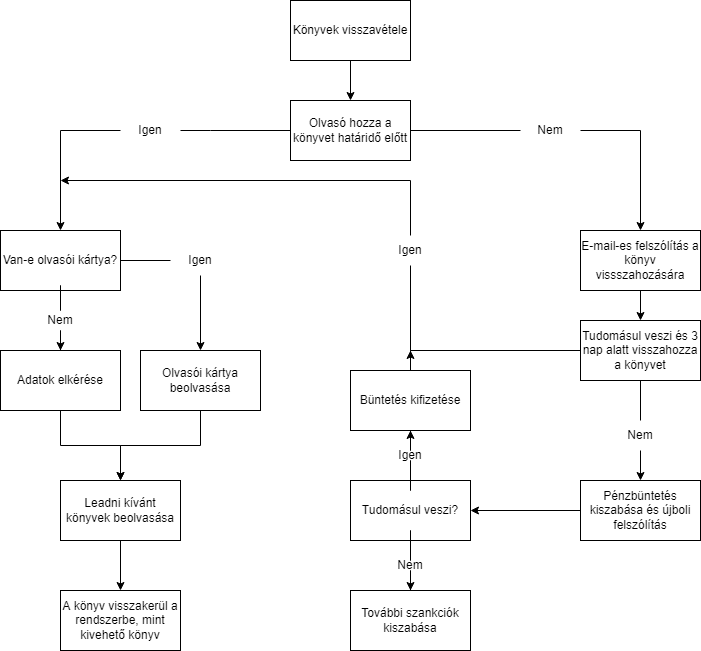

The diagram above was exported from draw.io. Its source (the exported page's mxGraphModel, read from the mxfile embedded in the PNG):
<mxGraphModel dx="868" dy="482" grid="1" gridSize="10" guides="1" tooltips="1" connect="1" arrows="1" fold="1" page="1" pageScale="1" pageWidth="827" pageHeight="1169" math="0" shadow="0">
  <root>
    <mxCell id="0" />
    <mxCell id="1" parent="0" />
    <mxCell id="kMUw9wBYnJ7Ov8xarN2a-6" style="edgeStyle=orthogonalEdgeStyle;rounded=0;orthogonalLoop=1;jettySize=auto;html=1;entryX=0.5;entryY=0;entryDx=0;entryDy=0;" parent="1" source="kMUw9wBYnJ7Ov8xarN2a-1" target="kMUw9wBYnJ7Ov8xarN2a-2" edge="1">
      <mxGeometry relative="1" as="geometry" />
    </mxCell>
    <mxCell id="kMUw9wBYnJ7Ov8xarN2a-1" value="Könyvek visszavétele&lt;br&gt;" style="rounded=0;whiteSpace=wrap;html=1;" parent="1" vertex="1">
      <mxGeometry x="340" y="10" width="120" height="60" as="geometry" />
    </mxCell>
    <mxCell id="kMUw9wBYnJ7Ov8xarN2a-5" value="" style="edgeStyle=orthogonalEdgeStyle;rounded=0;orthogonalLoop=1;jettySize=auto;html=1;startArrow=none;" parent="1" source="kMUw9wBYnJ7Ov8xarN2a-23" target="kMUw9wBYnJ7Ov8xarN2a-4" edge="1">
      <mxGeometry relative="1" as="geometry">
        <Array as="points">
          <mxPoint x="110" y="140" />
        </Array>
      </mxGeometry>
    </mxCell>
    <mxCell id="kMUw9wBYnJ7Ov8xarN2a-26" value="" style="edgeStyle=orthogonalEdgeStyle;rounded=0;orthogonalLoop=1;jettySize=auto;html=1;startArrow=none;" parent="1" source="kMUw9wBYnJ7Ov8xarN2a-27" target="kMUw9wBYnJ7Ov8xarN2a-25" edge="1">
      <mxGeometry relative="1" as="geometry">
        <Array as="points">
          <mxPoint x="690" y="140" />
        </Array>
      </mxGeometry>
    </mxCell>
    <mxCell id="kMUw9wBYnJ7Ov8xarN2a-2" value="Olvasó hozza a könyvet határidő előtt" style="rounded=0;whiteSpace=wrap;html=1;" parent="1" vertex="1">
      <mxGeometry x="340" y="110" width="120" height="60" as="geometry" />
    </mxCell>
    <mxCell id="kMUw9wBYnJ7Ov8xarN2a-10" value="" style="edgeStyle=orthogonalEdgeStyle;rounded=0;orthogonalLoop=1;jettySize=auto;html=1;startArrow=none;" parent="1" source="kMUw9wBYnJ7Ov8xarN2a-11" target="kMUw9wBYnJ7Ov8xarN2a-9" edge="1">
      <mxGeometry relative="1" as="geometry" />
    </mxCell>
    <mxCell id="kMUw9wBYnJ7Ov8xarN2a-14" value="" style="edgeStyle=orthogonalEdgeStyle;rounded=0;orthogonalLoop=1;jettySize=auto;html=1;startArrow=none;" parent="1" source="kMUw9wBYnJ7Ov8xarN2a-15" target="kMUw9wBYnJ7Ov8xarN2a-13" edge="1">
      <mxGeometry relative="1" as="geometry" />
    </mxCell>
    <mxCell id="kMUw9wBYnJ7Ov8xarN2a-4" value="Van-e olvasói kártya?" style="whiteSpace=wrap;html=1;rounded=0;" parent="1" vertex="1">
      <mxGeometry x="50" y="240" width="120" height="60" as="geometry" />
    </mxCell>
    <mxCell id="kMUw9wBYnJ7Ov8xarN2a-18" value="" style="edgeStyle=orthogonalEdgeStyle;rounded=0;orthogonalLoop=1;jettySize=auto;html=1;" parent="1" source="kMUw9wBYnJ7Ov8xarN2a-9" target="kMUw9wBYnJ7Ov8xarN2a-17" edge="1">
      <mxGeometry relative="1" as="geometry" />
    </mxCell>
    <mxCell id="kMUw9wBYnJ7Ov8xarN2a-9" value="Olvasói kártya beolvasása" style="whiteSpace=wrap;html=1;rounded=0;" parent="1" vertex="1">
      <mxGeometry x="190" y="360" width="120" height="60" as="geometry" />
    </mxCell>
    <mxCell id="kMUw9wBYnJ7Ov8xarN2a-11" value="Igen" style="text;html=1;strokeColor=none;fillColor=none;align=center;verticalAlign=middle;whiteSpace=wrap;rounded=0;" parent="1" vertex="1">
      <mxGeometry x="220" y="255" width="60" height="30" as="geometry" />
    </mxCell>
    <mxCell id="kMUw9wBYnJ7Ov8xarN2a-12" value="" style="edgeStyle=orthogonalEdgeStyle;rounded=0;orthogonalLoop=1;jettySize=auto;html=1;endArrow=none;" parent="1" source="kMUw9wBYnJ7Ov8xarN2a-4" target="kMUw9wBYnJ7Ov8xarN2a-11" edge="1">
      <mxGeometry relative="1" as="geometry">
        <mxPoint x="170" y="270" as="sourcePoint" />
        <mxPoint x="290" y="220" as="targetPoint" />
        <Array as="points">
          <mxPoint x="240" y="270" />
          <mxPoint x="240" y="270" />
        </Array>
      </mxGeometry>
    </mxCell>
    <mxCell id="kMUw9wBYnJ7Ov8xarN2a-22" style="edgeStyle=orthogonalEdgeStyle;rounded=0;orthogonalLoop=1;jettySize=auto;html=1;entryX=0.5;entryY=0;entryDx=0;entryDy=0;" parent="1" source="kMUw9wBYnJ7Ov8xarN2a-13" target="kMUw9wBYnJ7Ov8xarN2a-17" edge="1">
      <mxGeometry relative="1" as="geometry" />
    </mxCell>
    <mxCell id="kMUw9wBYnJ7Ov8xarN2a-13" value="Adatok elkérése" style="whiteSpace=wrap;html=1;rounded=0;" parent="1" vertex="1">
      <mxGeometry x="50" y="360" width="120" height="60" as="geometry" />
    </mxCell>
    <mxCell id="kMUw9wBYnJ7Ov8xarN2a-15" value="Nem" style="text;html=1;strokeColor=none;fillColor=none;align=center;verticalAlign=middle;whiteSpace=wrap;rounded=0;" parent="1" vertex="1">
      <mxGeometry x="80" y="315" width="60" height="30" as="geometry" />
    </mxCell>
    <mxCell id="kMUw9wBYnJ7Ov8xarN2a-16" value="" style="edgeStyle=orthogonalEdgeStyle;rounded=0;orthogonalLoop=1;jettySize=auto;html=1;endArrow=none;" parent="1" source="kMUw9wBYnJ7Ov8xarN2a-4" target="kMUw9wBYnJ7Ov8xarN2a-15" edge="1">
      <mxGeometry relative="1" as="geometry">
        <mxPoint x="110" y="300" as="sourcePoint" />
        <mxPoint x="110" y="380" as="targetPoint" />
      </mxGeometry>
    </mxCell>
    <mxCell id="kMUw9wBYnJ7Ov8xarN2a-20" value="" style="edgeStyle=orthogonalEdgeStyle;rounded=0;orthogonalLoop=1;jettySize=auto;html=1;" parent="1" source="kMUw9wBYnJ7Ov8xarN2a-17" target="kMUw9wBYnJ7Ov8xarN2a-19" edge="1">
      <mxGeometry relative="1" as="geometry" />
    </mxCell>
    <mxCell id="kMUw9wBYnJ7Ov8xarN2a-17" value="Leadni kívánt könyvek beolvasása" style="whiteSpace=wrap;html=1;rounded=0;" parent="1" vertex="1">
      <mxGeometry x="110" y="490" width="120" height="60" as="geometry" />
    </mxCell>
    <mxCell id="kMUw9wBYnJ7Ov8xarN2a-19" value="A könyv visszakerül a rendszerbe, mint kivehető könyv" style="whiteSpace=wrap;html=1;rounded=0;" parent="1" vertex="1">
      <mxGeometry x="110" y="600" width="120" height="60" as="geometry" />
    </mxCell>
    <mxCell id="kMUw9wBYnJ7Ov8xarN2a-23" value="Igen" style="text;html=1;strokeColor=none;fillColor=none;align=center;verticalAlign=middle;whiteSpace=wrap;rounded=0;" parent="1" vertex="1">
      <mxGeometry x="170" y="125" width="60" height="30" as="geometry" />
    </mxCell>
    <mxCell id="kMUw9wBYnJ7Ov8xarN2a-24" value="" style="edgeStyle=orthogonalEdgeStyle;rounded=0;orthogonalLoop=1;jettySize=auto;html=1;endArrow=none;" parent="1" source="kMUw9wBYnJ7Ov8xarN2a-2" target="kMUw9wBYnJ7Ov8xarN2a-23" edge="1">
      <mxGeometry relative="1" as="geometry">
        <mxPoint x="340" y="140" as="sourcePoint" />
        <mxPoint x="110" y="240" as="targetPoint" />
        <Array as="points">
          <mxPoint x="260" y="140" />
          <mxPoint x="260" y="140" />
        </Array>
      </mxGeometry>
    </mxCell>
    <mxCell id="kMUw9wBYnJ7Ov8xarN2a-30" value="" style="edgeStyle=orthogonalEdgeStyle;rounded=0;orthogonalLoop=1;jettySize=auto;html=1;" parent="1" source="kMUw9wBYnJ7Ov8xarN2a-25" target="kMUw9wBYnJ7Ov8xarN2a-29" edge="1">
      <mxGeometry relative="1" as="geometry" />
    </mxCell>
    <mxCell id="kMUw9wBYnJ7Ov8xarN2a-25" value="E-mail-es felszólítás a könyv vissszahozására" style="rounded=0;whiteSpace=wrap;html=1;" parent="1" vertex="1">
      <mxGeometry x="630" y="240" width="120" height="60" as="geometry" />
    </mxCell>
    <mxCell id="kMUw9wBYnJ7Ov8xarN2a-27" value="Nem" style="text;html=1;strokeColor=none;fillColor=none;align=center;verticalAlign=middle;whiteSpace=wrap;rounded=0;" parent="1" vertex="1">
      <mxGeometry x="570" y="125" width="60" height="30" as="geometry" />
    </mxCell>
    <mxCell id="kMUw9wBYnJ7Ov8xarN2a-28" value="" style="edgeStyle=orthogonalEdgeStyle;rounded=0;orthogonalLoop=1;jettySize=auto;html=1;endArrow=none;" parent="1" source="kMUw9wBYnJ7Ov8xarN2a-2" target="kMUw9wBYnJ7Ov8xarN2a-27" edge="1">
      <mxGeometry relative="1" as="geometry">
        <mxPoint x="460" y="140" as="sourcePoint" />
        <mxPoint x="720" y="240" as="targetPoint" />
      </mxGeometry>
    </mxCell>
    <mxCell id="kMUw9wBYnJ7Ov8xarN2a-44" value="" style="edgeStyle=orthogonalEdgeStyle;rounded=0;orthogonalLoop=1;jettySize=auto;html=1;startArrow=none;" parent="1" source="kMUw9wBYnJ7Ov8xarN2a-45" target="kMUw9wBYnJ7Ov8xarN2a-43" edge="1">
      <mxGeometry relative="1" as="geometry" />
    </mxCell>
    <mxCell id="K0Nro4eEh6Q7LydADSvs-5" style="edgeStyle=orthogonalEdgeStyle;rounded=0;orthogonalLoop=1;jettySize=auto;html=1;startArrow=none;" edge="1" parent="1" source="K0Nro4eEh6Q7LydADSvs-7">
      <mxGeometry relative="1" as="geometry">
        <mxPoint x="110" y="190" as="targetPoint" />
        <Array as="points">
          <mxPoint x="460" y="190" />
        </Array>
      </mxGeometry>
    </mxCell>
    <mxCell id="kMUw9wBYnJ7Ov8xarN2a-29" value="Tudomásul veszi és 3 nap alatt visszahozza a könyvet" style="rounded=0;whiteSpace=wrap;html=1;" parent="1" vertex="1">
      <mxGeometry x="630" y="330" width="120" height="60" as="geometry" />
    </mxCell>
    <mxCell id="kMUw9wBYnJ7Ov8xarN2a-49" value="" style="edgeStyle=orthogonalEdgeStyle;rounded=0;orthogonalLoop=1;jettySize=auto;html=1;" parent="1" source="kMUw9wBYnJ7Ov8xarN2a-43" target="kMUw9wBYnJ7Ov8xarN2a-48" edge="1">
      <mxGeometry relative="1" as="geometry" />
    </mxCell>
    <mxCell id="kMUw9wBYnJ7Ov8xarN2a-43" value="Pénzbüntetés kiszabása és újboli felszólítás" style="rounded=0;whiteSpace=wrap;html=1;" parent="1" vertex="1">
      <mxGeometry x="630" y="490" width="120" height="60" as="geometry" />
    </mxCell>
    <mxCell id="kMUw9wBYnJ7Ov8xarN2a-45" value="Nem" style="text;html=1;strokeColor=none;fillColor=none;align=center;verticalAlign=middle;whiteSpace=wrap;rounded=0;" parent="1" vertex="1">
      <mxGeometry x="660" y="430" width="60" height="30" as="geometry" />
    </mxCell>
    <mxCell id="kMUw9wBYnJ7Ov8xarN2a-46" value="" style="edgeStyle=orthogonalEdgeStyle;rounded=0;orthogonalLoop=1;jettySize=auto;html=1;endArrow=none;" parent="1" source="kMUw9wBYnJ7Ov8xarN2a-29" target="kMUw9wBYnJ7Ov8xarN2a-45" edge="1">
      <mxGeometry relative="1" as="geometry">
        <mxPoint x="690" y="420" as="sourcePoint" />
        <mxPoint x="690" y="500" as="targetPoint" />
      </mxGeometry>
    </mxCell>
    <mxCell id="K0Nro4eEh6Q7LydADSvs-13" value="" style="edgeStyle=orthogonalEdgeStyle;rounded=0;orthogonalLoop=1;jettySize=auto;html=1;startArrow=none;" edge="1" parent="1" source="K0Nro4eEh6Q7LydADSvs-14" target="K0Nro4eEh6Q7LydADSvs-12">
      <mxGeometry relative="1" as="geometry" />
    </mxCell>
    <mxCell id="K0Nro4eEh6Q7LydADSvs-16" style="edgeStyle=orthogonalEdgeStyle;rounded=0;orthogonalLoop=1;jettySize=auto;html=1;entryX=0.5;entryY=1;entryDx=0;entryDy=0;startArrow=none;" edge="1" parent="1" source="K0Nro4eEh6Q7LydADSvs-9" target="K0Nro4eEh6Q7LydADSvs-1">
      <mxGeometry relative="1" as="geometry" />
    </mxCell>
    <mxCell id="kMUw9wBYnJ7Ov8xarN2a-48" value="Tudomásul veszi?" style="rounded=0;whiteSpace=wrap;html=1;" parent="1" vertex="1">
      <mxGeometry x="400" y="490" width="120" height="60" as="geometry" />
    </mxCell>
    <mxCell id="K0Nro4eEh6Q7LydADSvs-6" style="edgeStyle=orthogonalEdgeStyle;rounded=0;orthogonalLoop=1;jettySize=auto;html=1;" edge="1" parent="1" source="K0Nro4eEh6Q7LydADSvs-1">
      <mxGeometry relative="1" as="geometry">
        <mxPoint x="460" y="360" as="targetPoint" />
      </mxGeometry>
    </mxCell>
    <mxCell id="K0Nro4eEh6Q7LydADSvs-1" value="Büntetés kifizetése" style="rounded=0;whiteSpace=wrap;html=1;" vertex="1" parent="1">
      <mxGeometry x="400" y="380" width="120" height="60" as="geometry" />
    </mxCell>
    <mxCell id="K0Nro4eEh6Q7LydADSvs-7" value="Igen" style="text;html=1;strokeColor=none;fillColor=none;align=center;verticalAlign=middle;whiteSpace=wrap;rounded=0;" vertex="1" parent="1">
      <mxGeometry x="430" y="245" width="60" height="30" as="geometry" />
    </mxCell>
    <mxCell id="K0Nro4eEh6Q7LydADSvs-8" value="" style="edgeStyle=orthogonalEdgeStyle;rounded=0;orthogonalLoop=1;jettySize=auto;html=1;endArrow=none;" edge="1" parent="1" source="kMUw9wBYnJ7Ov8xarN2a-29" target="K0Nro4eEh6Q7LydADSvs-7">
      <mxGeometry relative="1" as="geometry">
        <mxPoint x="110" y="190" as="targetPoint" />
        <mxPoint x="630" y="375" as="sourcePoint" />
        <Array as="points">
          <mxPoint x="460" y="360" />
        </Array>
      </mxGeometry>
    </mxCell>
    <mxCell id="K0Nro4eEh6Q7LydADSvs-12" value="További szankciók kiszabása" style="rounded=0;whiteSpace=wrap;html=1;" vertex="1" parent="1">
      <mxGeometry x="400" y="600" width="120" height="60" as="geometry" />
    </mxCell>
    <mxCell id="K0Nro4eEh6Q7LydADSvs-14" value="Nem" style="text;html=1;strokeColor=none;fillColor=none;align=center;verticalAlign=middle;whiteSpace=wrap;rounded=0;" vertex="1" parent="1">
      <mxGeometry x="430" y="560" width="60" height="30" as="geometry" />
    </mxCell>
    <mxCell id="K0Nro4eEh6Q7LydADSvs-15" value="" style="edgeStyle=orthogonalEdgeStyle;rounded=0;orthogonalLoop=1;jettySize=auto;html=1;endArrow=none;" edge="1" parent="1" source="kMUw9wBYnJ7Ov8xarN2a-48" target="K0Nro4eEh6Q7LydADSvs-14">
      <mxGeometry relative="1" as="geometry">
        <mxPoint x="460" y="560" as="sourcePoint" />
        <mxPoint x="460" y="640" as="targetPoint" />
      </mxGeometry>
    </mxCell>
    <mxCell id="K0Nro4eEh6Q7LydADSvs-9" value="Igen" style="text;html=1;strokeColor=none;fillColor=none;align=center;verticalAlign=middle;whiteSpace=wrap;rounded=0;" vertex="1" parent="1">
      <mxGeometry x="430" y="450" width="60" height="30" as="geometry" />
    </mxCell>
    <mxCell id="K0Nro4eEh6Q7LydADSvs-17" value="" style="edgeStyle=orthogonalEdgeStyle;rounded=0;orthogonalLoop=1;jettySize=auto;html=1;entryX=0.5;entryY=1;entryDx=0;entryDy=0;endArrow=none;" edge="1" parent="1" source="kMUw9wBYnJ7Ov8xarN2a-48" target="K0Nro4eEh6Q7LydADSvs-9">
      <mxGeometry relative="1" as="geometry">
        <mxPoint x="460" y="490" as="sourcePoint" />
        <mxPoint x="460" y="440" as="targetPoint" />
      </mxGeometry>
    </mxCell>
  </root>
</mxGraphModel>